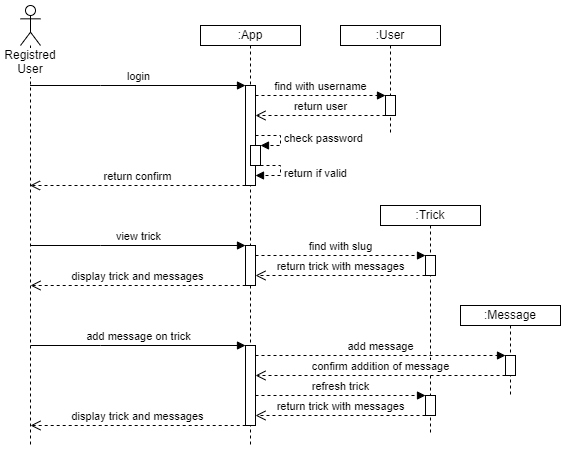

The diagram above was exported from draw.io. Its source (the exported page's mxGraphModel, read from the mxfile embedded in the PNG):
<mxGraphModel dx="1422" dy="788" grid="1" gridSize="10" guides="1" tooltips="1" connect="1" arrows="1" fold="1" page="1" pageScale="1" pageWidth="827" pageHeight="1169" math="0" shadow="0">
  <root>
    <mxCell id="0" />
    <mxCell id="1" parent="0" />
    <mxCell id="inBWc6GIh27LuORoYunq-1" value="Registred&lt;br&gt;User" style="shape=umlLifeline;participant=umlActor;perimeter=lifelinePerimeter;whiteSpace=wrap;html=1;container=1;collapsible=0;recursiveResize=0;verticalAlign=top;spacingTop=36;outlineConnect=0;labelBackgroundColor=default;" parent="1" vertex="1">
      <mxGeometry x="70" y="40" width="20" height="440" as="geometry" />
    </mxCell>
    <mxCell id="K4tZfcMpmuQUHL2DJrTH-1" value=":App" style="shape=umlLifeline;perimeter=lifelinePerimeter;whiteSpace=wrap;html=1;container=1;collapsible=0;recursiveResize=0;outlineConnect=0;size=20;" parent="1" vertex="1">
      <mxGeometry x="250" y="60" width="100" height="420" as="geometry" />
    </mxCell>
    <mxCell id="K4tZfcMpmuQUHL2DJrTH-3" value="" style="html=1;points=[];perimeter=orthogonalPerimeter;" parent="K4tZfcMpmuQUHL2DJrTH-1" vertex="1">
      <mxGeometry x="45" y="60" width="10" height="100" as="geometry" />
    </mxCell>
    <mxCell id="K4tZfcMpmuQUHL2DJrTH-10" value="" style="html=1;points=[];perimeter=orthogonalPerimeter;" parent="K4tZfcMpmuQUHL2DJrTH-1" vertex="1">
      <mxGeometry x="50" y="120" width="10" height="20" as="geometry" />
    </mxCell>
    <mxCell id="K4tZfcMpmuQUHL2DJrTH-11" value="check password" style="edgeStyle=orthogonalEdgeStyle;html=1;align=left;spacingLeft=2;endArrow=block;rounded=0;entryX=1;entryY=0;dashed=1;" parent="K4tZfcMpmuQUHL2DJrTH-1" source="K4tZfcMpmuQUHL2DJrTH-3" target="K4tZfcMpmuQUHL2DJrTH-10" edge="1">
      <mxGeometry relative="1" as="geometry">
        <mxPoint x="90" y="110" as="sourcePoint" />
        <Array as="points">
          <mxPoint x="80" y="110" />
          <mxPoint x="80" y="120" />
        </Array>
      </mxGeometry>
    </mxCell>
    <mxCell id="K4tZfcMpmuQUHL2DJrTH-12" value="return if valid" style="edgeStyle=orthogonalEdgeStyle;html=1;align=left;spacingLeft=2;endArrow=block;rounded=0;dashed=1;" parent="K4tZfcMpmuQUHL2DJrTH-1" target="K4tZfcMpmuQUHL2DJrTH-3" edge="1">
      <mxGeometry relative="1" as="geometry">
        <mxPoint x="60" y="140" as="sourcePoint" />
        <Array as="points">
          <mxPoint x="80" y="140" />
          <mxPoint x="80" y="150" />
        </Array>
        <mxPoint x="65" y="150" as="targetPoint" />
      </mxGeometry>
    </mxCell>
    <mxCell id="K4tZfcMpmuQUHL2DJrTH-15" value="" style="html=1;points=[];perimeter=orthogonalPerimeter;" parent="K4tZfcMpmuQUHL2DJrTH-1" vertex="1">
      <mxGeometry x="45" y="220" width="10" height="40" as="geometry" />
    </mxCell>
    <mxCell id="K4tZfcMpmuQUHL2DJrTH-22" value="" style="html=1;points=[];perimeter=orthogonalPerimeter;" parent="K4tZfcMpmuQUHL2DJrTH-1" vertex="1">
      <mxGeometry x="45" y="320" width="10" height="80" as="geometry" />
    </mxCell>
    <mxCell id="K4tZfcMpmuQUHL2DJrTH-4" value="login" style="html=1;verticalAlign=bottom;startArrow=none;endArrow=block;startSize=8;rounded=0;startFill=0;" parent="1" source="inBWc6GIh27LuORoYunq-1" target="K4tZfcMpmuQUHL2DJrTH-3" edge="1">
      <mxGeometry relative="1" as="geometry">
        <mxPoint x="300" y="190" as="sourcePoint" />
        <mxPoint x="220" y="150" as="targetPoint" />
        <Array as="points">
          <mxPoint x="150" y="120" />
        </Array>
      </mxGeometry>
    </mxCell>
    <mxCell id="K4tZfcMpmuQUHL2DJrTH-5" value=":User" style="shape=umlLifeline;perimeter=lifelinePerimeter;whiteSpace=wrap;html=1;container=1;collapsible=0;recursiveResize=0;outlineConnect=0;size=20;" parent="1" vertex="1">
      <mxGeometry x="390" y="60" width="100" height="110" as="geometry" />
    </mxCell>
    <mxCell id="K4tZfcMpmuQUHL2DJrTH-6" value="" style="html=1;points=[];perimeter=orthogonalPerimeter;" parent="K4tZfcMpmuQUHL2DJrTH-5" vertex="1">
      <mxGeometry x="45" y="70" width="10" height="20" as="geometry" />
    </mxCell>
    <mxCell id="K4tZfcMpmuQUHL2DJrTH-8" value="find with username" style="html=1;verticalAlign=bottom;endArrow=block;rounded=0;dashed=1;" parent="1" source="K4tZfcMpmuQUHL2DJrTH-3" target="K4tZfcMpmuQUHL2DJrTH-6" edge="1">
      <mxGeometry width="80" relative="1" as="geometry">
        <mxPoint x="350" y="230" as="sourcePoint" />
        <mxPoint x="430" y="230" as="targetPoint" />
        <Array as="points">
          <mxPoint x="360" y="130" />
        </Array>
      </mxGeometry>
    </mxCell>
    <mxCell id="K4tZfcMpmuQUHL2DJrTH-9" value="return user" style="html=1;verticalAlign=bottom;endArrow=open;dashed=1;endSize=8;rounded=0;" parent="1" source="K4tZfcMpmuQUHL2DJrTH-6" target="K4tZfcMpmuQUHL2DJrTH-3" edge="1">
      <mxGeometry relative="1" as="geometry">
        <mxPoint x="420" y="200" as="sourcePoint" />
        <mxPoint x="340" y="200" as="targetPoint" />
        <Array as="points">
          <mxPoint x="360" y="150" />
        </Array>
      </mxGeometry>
    </mxCell>
    <mxCell id="K4tZfcMpmuQUHL2DJrTH-13" value="return confirm" style="html=1;verticalAlign=bottom;endArrow=open;dashed=1;endSize=8;rounded=0;" parent="1" source="K4tZfcMpmuQUHL2DJrTH-3" target="inBWc6GIh27LuORoYunq-1" edge="1">
      <mxGeometry relative="1" as="geometry">
        <mxPoint x="270" y="220" as="sourcePoint" />
        <mxPoint x="190" y="220" as="targetPoint" />
        <Array as="points">
          <mxPoint x="190" y="220" />
        </Array>
      </mxGeometry>
    </mxCell>
    <mxCell id="K4tZfcMpmuQUHL2DJrTH-14" value="view trick" style="html=1;verticalAlign=bottom;startArrow=none;endArrow=block;startSize=8;rounded=0;startFill=0;" parent="1" target="K4tZfcMpmuQUHL2DJrTH-15" edge="1">
      <mxGeometry relative="1" as="geometry">
        <mxPoint x="80.00000000000003" y="280" as="sourcePoint" />
        <mxPoint x="294.9" y="280" as="targetPoint" />
        <Array as="points">
          <mxPoint x="149.9" y="280" />
        </Array>
      </mxGeometry>
    </mxCell>
    <mxCell id="K4tZfcMpmuQUHL2DJrTH-16" value=":Trick" style="shape=umlLifeline;perimeter=lifelinePerimeter;whiteSpace=wrap;html=1;container=1;collapsible=0;recursiveResize=0;outlineConnect=0;size=20;" parent="1" vertex="1">
      <mxGeometry x="430" y="240" width="100" height="230" as="geometry" />
    </mxCell>
    <mxCell id="K4tZfcMpmuQUHL2DJrTH-17" value="" style="html=1;points=[];perimeter=orthogonalPerimeter;" parent="K4tZfcMpmuQUHL2DJrTH-16" vertex="1">
      <mxGeometry x="45" y="50" width="10" height="20" as="geometry" />
    </mxCell>
    <mxCell id="gEAEUjga256zG3dcJxSY-7" value="return trick with messages" style="html=1;verticalAlign=bottom;endArrow=open;dashed=1;endSize=8;rounded=0;" parent="K4tZfcMpmuQUHL2DJrTH-16" edge="1">
      <mxGeometry relative="1" as="geometry">
        <mxPoint x="45" y="210" as="sourcePoint" />
        <mxPoint x="-125" y="210" as="targetPoint" />
        <Array as="points">
          <mxPoint x="-75" y="210" />
        </Array>
      </mxGeometry>
    </mxCell>
    <mxCell id="K4tZfcMpmuQUHL2DJrTH-18" value="find with slug" style="html=1;verticalAlign=bottom;endArrow=block;rounded=0;dashed=1;" parent="1" target="K4tZfcMpmuQUHL2DJrTH-17" edge="1">
      <mxGeometry width="80" relative="1" as="geometry">
        <mxPoint x="305" y="290" as="sourcePoint" />
        <mxPoint x="435" y="290" as="targetPoint" />
        <Array as="points">
          <mxPoint x="360" y="290" />
        </Array>
      </mxGeometry>
    </mxCell>
    <mxCell id="K4tZfcMpmuQUHL2DJrTH-19" value="return trick with messages" style="html=1;verticalAlign=bottom;endArrow=open;dashed=1;endSize=8;rounded=0;" parent="1" source="K4tZfcMpmuQUHL2DJrTH-17" target="K4tZfcMpmuQUHL2DJrTH-15" edge="1">
      <mxGeometry relative="1" as="geometry">
        <mxPoint x="430" y="310" as="sourcePoint" />
        <mxPoint x="300" y="310" as="targetPoint" />
        <Array as="points">
          <mxPoint x="355" y="310" />
        </Array>
      </mxGeometry>
    </mxCell>
    <mxCell id="K4tZfcMpmuQUHL2DJrTH-20" value="display trick and messages" style="html=1;verticalAlign=bottom;endArrow=open;dashed=1;endSize=8;rounded=0;" parent="1" edge="1">
      <mxGeometry relative="1" as="geometry">
        <mxPoint x="295.19" y="320" as="sourcePoint" />
        <mxPoint x="80.00034482758628" y="320" as="targetPoint" />
        <Array as="points">
          <mxPoint x="190.19" y="320" />
        </Array>
      </mxGeometry>
    </mxCell>
    <mxCell id="K4tZfcMpmuQUHL2DJrTH-21" value="add message on trick" style="html=1;verticalAlign=bottom;startArrow=none;endArrow=block;startSize=8;rounded=0;startFill=0;" parent="1" edge="1">
      <mxGeometry relative="1" as="geometry">
        <mxPoint x="80" y="380" as="sourcePoint" />
        <mxPoint x="295" y="380" as="targetPoint" />
        <Array as="points">
          <mxPoint x="149.9" y="380" />
        </Array>
      </mxGeometry>
    </mxCell>
    <mxCell id="gEAEUjga256zG3dcJxSY-1" value=":Message" style="shape=umlLifeline;perimeter=lifelinePerimeter;whiteSpace=wrap;html=1;container=1;collapsible=0;recursiveResize=0;outlineConnect=0;size=20;" parent="1" vertex="1">
      <mxGeometry x="510" y="340" width="100" height="90" as="geometry" />
    </mxCell>
    <mxCell id="gEAEUjga256zG3dcJxSY-2" value="" style="html=1;points=[];perimeter=orthogonalPerimeter;" parent="gEAEUjga256zG3dcJxSY-1" vertex="1">
      <mxGeometry x="45" y="50" width="10" height="20" as="geometry" />
    </mxCell>
    <mxCell id="gEAEUjga256zG3dcJxSY-3" value="add message" style="html=1;verticalAlign=bottom;endArrow=block;rounded=0;dashed=1;" parent="1" source="K4tZfcMpmuQUHL2DJrTH-22" target="gEAEUjga256zG3dcJxSY-2" edge="1">
      <mxGeometry width="80" relative="1" as="geometry">
        <mxPoint x="310" y="390" as="sourcePoint" />
        <mxPoint x="480" y="390" as="targetPoint" />
        <Array as="points">
          <mxPoint x="365" y="390" />
        </Array>
      </mxGeometry>
    </mxCell>
    <mxCell id="gEAEUjga256zG3dcJxSY-4" value="confirm addition of message" style="html=1;verticalAlign=bottom;endArrow=open;dashed=1;endSize=8;rounded=0;" parent="1" source="gEAEUjga256zG3dcJxSY-2" target="K4tZfcMpmuQUHL2DJrTH-22" edge="1">
      <mxGeometry relative="1" as="geometry">
        <mxPoint x="510" y="410" as="sourcePoint" />
        <mxPoint x="340" y="410" as="targetPoint" />
        <Array as="points">
          <mxPoint x="390" y="410" />
        </Array>
      </mxGeometry>
    </mxCell>
    <mxCell id="gEAEUjga256zG3dcJxSY-5" value="refresh trick" style="html=1;verticalAlign=bottom;endArrow=block;rounded=0;dashed=1;" parent="1" source="K4tZfcMpmuQUHL2DJrTH-22" target="gEAEUjga256zG3dcJxSY-6" edge="1">
      <mxGeometry width="80" relative="1" as="geometry">
        <mxPoint x="310" y="430" as="sourcePoint" />
        <mxPoint x="480" y="430" as="targetPoint" />
        <Array as="points">
          <mxPoint x="365" y="430" />
        </Array>
      </mxGeometry>
    </mxCell>
    <mxCell id="gEAEUjga256zG3dcJxSY-6" value="" style="html=1;points=[];perimeter=orthogonalPerimeter;" parent="1" vertex="1">
      <mxGeometry x="475" y="430" width="10" height="20" as="geometry" />
    </mxCell>
    <mxCell id="gEAEUjga256zG3dcJxSY-8" value="display trick and messages" style="html=1;verticalAlign=bottom;endArrow=open;dashed=1;endSize=8;rounded=0;" parent="1" edge="1">
      <mxGeometry relative="1" as="geometry">
        <mxPoint x="295.19000000000005" y="460" as="sourcePoint" />
        <mxPoint x="80.00034482758633" y="460" as="targetPoint" />
        <Array as="points">
          <mxPoint x="190.19" y="460" />
        </Array>
      </mxGeometry>
    </mxCell>
  </root>
</mxGraphModel>